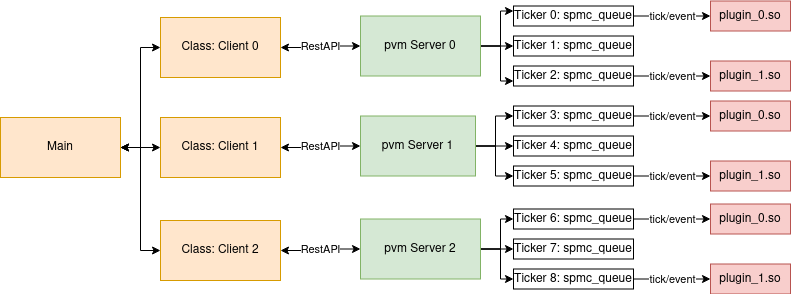

The diagram above was exported from draw.io. Its source (the exported page's mxGraphModel, read from the mxfile embedded in the PNG):
<mxGraphModel dx="2074" dy="1099" grid="1" gridSize="10" guides="1" tooltips="1" connect="1" arrows="1" fold="1" page="1" pageScale="1" pageWidth="850" pageHeight="1100" math="0" shadow="0">
  <root>
    <mxCell id="0" />
    <mxCell id="1" parent="0" />
    <mxCell id="p189amVVIOCnyfQGPmxy-9" value="" style="edgeStyle=orthogonalEdgeStyle;rounded=0;orthogonalLoop=1;jettySize=auto;html=1;startArrow=classic;startFill=1;" parent="1" source="p189amVVIOCnyfQGPmxy-1" target="p189amVVIOCnyfQGPmxy-6" edge="1">
      <mxGeometry relative="1" as="geometry" />
    </mxCell>
    <mxCell id="p189amVVIOCnyfQGPmxy-16" style="edgeStyle=orthogonalEdgeStyle;rounded=0;orthogonalLoop=1;jettySize=auto;html=1;exitX=1;exitY=0.5;exitDx=0;exitDy=0;entryX=0;entryY=0.5;entryDx=0;entryDy=0;startArrow=classic;startFill=1;" parent="1" source="p189amVVIOCnyfQGPmxy-1" target="p189amVVIOCnyfQGPmxy-5" edge="1">
      <mxGeometry relative="1" as="geometry" />
    </mxCell>
    <mxCell id="p189amVVIOCnyfQGPmxy-17" style="edgeStyle=orthogonalEdgeStyle;rounded=0;orthogonalLoop=1;jettySize=auto;html=1;exitX=1;exitY=0.5;exitDx=0;exitDy=0;entryX=0;entryY=0.5;entryDx=0;entryDy=0;startArrow=classic;startFill=1;" parent="1" source="p189amVVIOCnyfQGPmxy-1" target="p189amVVIOCnyfQGPmxy-7" edge="1">
      <mxGeometry relative="1" as="geometry" />
    </mxCell>
    <mxCell id="p189amVVIOCnyfQGPmxy-1" value="Main" style="rounded=0;whiteSpace=wrap;html=1;strokeColor=#d79b00;fillColor=#ffe6cc;" parent="1" vertex="1">
      <mxGeometry y="670" width="120" height="60" as="geometry" />
    </mxCell>
    <mxCell id="p189amVVIOCnyfQGPmxy-39" style="edgeStyle=orthogonalEdgeStyle;rounded=0;orthogonalLoop=1;jettySize=auto;html=1;exitX=1;exitY=0.5;exitDx=0;exitDy=0;entryX=0;entryY=0.5;entryDx=0;entryDy=0;startArrow=none;startFill=0;" parent="1" source="p189amVVIOCnyfQGPmxy-2" target="p189amVVIOCnyfQGPmxy-23" edge="1">
      <mxGeometry relative="1" as="geometry" />
    </mxCell>
    <mxCell id="p189amVVIOCnyfQGPmxy-40" style="edgeStyle=orthogonalEdgeStyle;rounded=0;orthogonalLoop=1;jettySize=auto;html=1;exitX=1;exitY=0.5;exitDx=0;exitDy=0;entryX=0;entryY=0.25;entryDx=0;entryDy=0;startArrow=none;startFill=0;" parent="1" source="p189amVVIOCnyfQGPmxy-2" target="p189amVVIOCnyfQGPmxy-22" edge="1">
      <mxGeometry relative="1" as="geometry" />
    </mxCell>
    <mxCell id="p189amVVIOCnyfQGPmxy-41" style="edgeStyle=orthogonalEdgeStyle;rounded=0;orthogonalLoop=1;jettySize=auto;html=1;exitX=1;exitY=0.5;exitDx=0;exitDy=0;entryX=0;entryY=0.75;entryDx=0;entryDy=0;startArrow=none;startFill=0;" parent="1" source="p189amVVIOCnyfQGPmxy-2" target="p189amVVIOCnyfQGPmxy-24" edge="1">
      <mxGeometry relative="1" as="geometry" />
    </mxCell>
    <mxCell id="p189amVVIOCnyfQGPmxy-2" value="pvm Server 0" style="rounded=0;whiteSpace=wrap;html=1;fillColor=#d5e8d4;strokeColor=#82b366;" parent="1" vertex="1">
      <mxGeometry x="360" y="568.5" width="120" height="60" as="geometry" />
    </mxCell>
    <mxCell id="p189amVVIOCnyfQGPmxy-38" style="edgeStyle=orthogonalEdgeStyle;rounded=0;orthogonalLoop=1;jettySize=auto;html=1;exitX=1;exitY=0.5;exitDx=0;exitDy=0;startArrow=none;startFill=0;" parent="1" source="p189amVVIOCnyfQGPmxy-3" target="p189amVVIOCnyfQGPmxy-28" edge="1">
      <mxGeometry relative="1" as="geometry" />
    </mxCell>
    <mxCell id="p189amVVIOCnyfQGPmxy-45" style="edgeStyle=orthogonalEdgeStyle;rounded=0;orthogonalLoop=1;jettySize=auto;html=1;exitX=1;exitY=0.5;exitDx=0;exitDy=0;entryX=0;entryY=0.5;entryDx=0;entryDy=0;startArrow=none;startFill=0;" parent="1" source="p189amVVIOCnyfQGPmxy-3" target="p189amVVIOCnyfQGPmxy-29" edge="1">
      <mxGeometry relative="1" as="geometry" />
    </mxCell>
    <mxCell id="p189amVVIOCnyfQGPmxy-46" style="edgeStyle=orthogonalEdgeStyle;rounded=0;orthogonalLoop=1;jettySize=auto;html=1;exitX=1;exitY=0.5;exitDx=0;exitDy=0;entryX=0;entryY=0.5;entryDx=0;entryDy=0;startArrow=none;startFill=0;" parent="1" source="p189amVVIOCnyfQGPmxy-3" target="p189amVVIOCnyfQGPmxy-30" edge="1">
      <mxGeometry relative="1" as="geometry" />
    </mxCell>
    <mxCell id="p189amVVIOCnyfQGPmxy-3" value="pvm Server 1" style="rounded=0;whiteSpace=wrap;html=1;fillColor=#d5e8d4;strokeColor=#82b366;" parent="1" vertex="1">
      <mxGeometry x="360" y="668.5" width="115" height="60" as="geometry" />
    </mxCell>
    <mxCell id="p189amVVIOCnyfQGPmxy-34" style="edgeStyle=orthogonalEdgeStyle;rounded=0;orthogonalLoop=1;jettySize=auto;html=1;exitX=1;exitY=0.5;exitDx=0;exitDy=0;entryX=0;entryY=0.5;entryDx=0;entryDy=0;startArrow=none;startFill=0;" parent="1" source="p189amVVIOCnyfQGPmxy-4" target="p189amVVIOCnyfQGPmxy-31" edge="1">
      <mxGeometry relative="1" as="geometry" />
    </mxCell>
    <mxCell id="p189amVVIOCnyfQGPmxy-35" value="" style="edgeStyle=orthogonalEdgeStyle;rounded=0;orthogonalLoop=1;jettySize=auto;html=1;startArrow=none;startFill=0;" parent="1" source="p189amVVIOCnyfQGPmxy-4" target="p189amVVIOCnyfQGPmxy-33" edge="1">
      <mxGeometry relative="1" as="geometry" />
    </mxCell>
    <mxCell id="p189amVVIOCnyfQGPmxy-36" style="edgeStyle=orthogonalEdgeStyle;rounded=0;orthogonalLoop=1;jettySize=auto;html=1;exitX=1;exitY=0.5;exitDx=0;exitDy=0;entryX=0;entryY=0.5;entryDx=0;entryDy=0;startArrow=none;startFill=0;" parent="1" source="p189amVVIOCnyfQGPmxy-4" target="p189amVVIOCnyfQGPmxy-32" edge="1">
      <mxGeometry relative="1" as="geometry" />
    </mxCell>
    <mxCell id="p189amVVIOCnyfQGPmxy-4" value="pvm Server 2" style="rounded=0;whiteSpace=wrap;html=1;fillColor=#d5e8d4;strokeColor=#82b366;" parent="1" vertex="1">
      <mxGeometry x="360" y="771.5" width="120" height="60" as="geometry" />
    </mxCell>
    <mxCell id="p189amVVIOCnyfQGPmxy-13" value="RestAPI" style="edgeStyle=orthogonalEdgeStyle;rounded=0;orthogonalLoop=1;jettySize=auto;html=1;startArrow=classic;startFill=1;" parent="1" source="p189amVVIOCnyfQGPmxy-5" target="p189amVVIOCnyfQGPmxy-2" edge="1">
      <mxGeometry relative="1" as="geometry">
        <mxPoint as="offset" />
      </mxGeometry>
    </mxCell>
    <mxCell id="p189amVVIOCnyfQGPmxy-5" value="Class: Client 0" style="rounded=0;whiteSpace=wrap;html=1;strokeColor=#d79b00;fillColor=#ffe6cc;" parent="1" vertex="1">
      <mxGeometry x="160" y="570" width="120" height="60" as="geometry" />
    </mxCell>
    <mxCell id="p189amVVIOCnyfQGPmxy-12" value="RestAPI" style="edgeStyle=orthogonalEdgeStyle;rounded=0;orthogonalLoop=1;jettySize=auto;html=1;startArrow=classic;startFill=1;" parent="1" source="p189amVVIOCnyfQGPmxy-6" target="p189amVVIOCnyfQGPmxy-3" edge="1">
      <mxGeometry relative="1" as="geometry" />
    </mxCell>
    <mxCell id="p189amVVIOCnyfQGPmxy-6" value="Class: Client 1" style="rounded=0;whiteSpace=wrap;html=1;strokeColor=#d79b00;fillColor=#ffe6cc;" parent="1" vertex="1">
      <mxGeometry x="160" y="670" width="120" height="60" as="geometry" />
    </mxCell>
    <mxCell id="p189amVVIOCnyfQGPmxy-11" value="RestAPI" style="edgeStyle=orthogonalEdgeStyle;rounded=0;orthogonalLoop=1;jettySize=auto;html=1;startArrow=classic;startFill=1;" parent="1" source="p189amVVIOCnyfQGPmxy-7" target="p189amVVIOCnyfQGPmxy-4" edge="1">
      <mxGeometry relative="1" as="geometry" />
    </mxCell>
    <mxCell id="p189amVVIOCnyfQGPmxy-7" value="Class: Client 2" style="rounded=0;whiteSpace=wrap;html=1;strokeColor=#d79b00;fillColor=#ffe6cc;" parent="1" vertex="1">
      <mxGeometry x="160" y="773" width="120" height="60" as="geometry" />
    </mxCell>
    <mxCell id="p189amVVIOCnyfQGPmxy-53" value="tick/event" style="edgeStyle=orthogonalEdgeStyle;rounded=0;orthogonalLoop=1;jettySize=auto;html=1;startArrow=none;startFill=0;" parent="1" source="p189amVVIOCnyfQGPmxy-22" target="p189amVVIOCnyfQGPmxy-47" edge="1">
      <mxGeometry relative="1" as="geometry" />
    </mxCell>
    <mxCell id="p189amVVIOCnyfQGPmxy-22" value="Ticker 0: spmc_queue" style="rounded=0;whiteSpace=wrap;html=1;" parent="1" vertex="1">
      <mxGeometry x="513" y="558.5" width="120" height="20" as="geometry" />
    </mxCell>
    <mxCell id="p189amVVIOCnyfQGPmxy-23" value="Ticker 1: spmc_queue" style="rounded=0;whiteSpace=wrap;html=1;" parent="1" vertex="1">
      <mxGeometry x="513" y="588.5" width="120" height="20" as="geometry" />
    </mxCell>
    <mxCell id="p189amVVIOCnyfQGPmxy-54" value="tick/event" style="edgeStyle=orthogonalEdgeStyle;rounded=0;orthogonalLoop=1;jettySize=auto;html=1;startArrow=none;startFill=0;" parent="1" source="p189amVVIOCnyfQGPmxy-24" target="p189amVVIOCnyfQGPmxy-48" edge="1">
      <mxGeometry relative="1" as="geometry" />
    </mxCell>
    <mxCell id="p189amVVIOCnyfQGPmxy-24" value="Ticker 2: spmc_queue" style="rounded=0;whiteSpace=wrap;html=1;" parent="1" vertex="1">
      <mxGeometry x="513" y="618.5" width="120" height="20" as="geometry" />
    </mxCell>
    <mxCell id="p189amVVIOCnyfQGPmxy-57" value="tick/event" style="edgeStyle=orthogonalEdgeStyle;rounded=0;orthogonalLoop=1;jettySize=auto;html=1;startArrow=none;startFill=0;" parent="1" source="p189amVVIOCnyfQGPmxy-28" target="p189amVVIOCnyfQGPmxy-55" edge="1">
      <mxGeometry relative="1" as="geometry" />
    </mxCell>
    <mxCell id="p189amVVIOCnyfQGPmxy-28" value="Ticker 3: spmc_queue" style="rounded=0;whiteSpace=wrap;html=1;" parent="1" vertex="1">
      <mxGeometry x="513" y="658.5" width="120" height="20" as="geometry" />
    </mxCell>
    <mxCell id="p189amVVIOCnyfQGPmxy-29" value="Ticker 4: spmc_queue" style="rounded=0;whiteSpace=wrap;html=1;" parent="1" vertex="1">
      <mxGeometry x="513" y="688.5" width="120" height="20" as="geometry" />
    </mxCell>
    <mxCell id="p189amVVIOCnyfQGPmxy-58" value="tick/event" style="edgeStyle=orthogonalEdgeStyle;rounded=0;orthogonalLoop=1;jettySize=auto;html=1;startArrow=none;startFill=0;" parent="1" source="p189amVVIOCnyfQGPmxy-30" target="p189amVVIOCnyfQGPmxy-56" edge="1">
      <mxGeometry relative="1" as="geometry" />
    </mxCell>
    <mxCell id="p189amVVIOCnyfQGPmxy-30" value="Ticker 5: spmc_queue" style="rounded=0;whiteSpace=wrap;html=1;" parent="1" vertex="1">
      <mxGeometry x="513" y="718.5" width="120" height="20" as="geometry" />
    </mxCell>
    <mxCell id="p189amVVIOCnyfQGPmxy-61" value="tick/event" style="edgeStyle=orthogonalEdgeStyle;rounded=0;orthogonalLoop=1;jettySize=auto;html=1;startArrow=none;startFill=0;" parent="1" source="p189amVVIOCnyfQGPmxy-31" target="p189amVVIOCnyfQGPmxy-59" edge="1">
      <mxGeometry relative="1" as="geometry" />
    </mxCell>
    <mxCell id="p189amVVIOCnyfQGPmxy-31" value="Ticker 6: spmc_queue" style="rounded=0;whiteSpace=wrap;html=1;" parent="1" vertex="1">
      <mxGeometry x="513" y="761.5" width="120" height="20" as="geometry" />
    </mxCell>
    <mxCell id="p189amVVIOCnyfQGPmxy-32" value="Ticker 7: spmc_queue" style="rounded=0;whiteSpace=wrap;html=1;" parent="1" vertex="1">
      <mxGeometry x="513" y="791.5" width="120" height="20" as="geometry" />
    </mxCell>
    <mxCell id="p189amVVIOCnyfQGPmxy-62" value="tick/event" style="edgeStyle=orthogonalEdgeStyle;rounded=0;orthogonalLoop=1;jettySize=auto;html=1;startArrow=none;startFill=0;" parent="1" source="p189amVVIOCnyfQGPmxy-33" target="p189amVVIOCnyfQGPmxy-60" edge="1">
      <mxGeometry relative="1" as="geometry" />
    </mxCell>
    <mxCell id="p189amVVIOCnyfQGPmxy-33" value="Ticker 8: spmc_queue" style="rounded=0;whiteSpace=wrap;html=1;" parent="1" vertex="1">
      <mxGeometry x="513" y="821.5" width="120" height="20" as="geometry" />
    </mxCell>
    <mxCell id="p189amVVIOCnyfQGPmxy-47" value="plugin_0.so" style="rounded=0;whiteSpace=wrap;html=1;fillColor=#f8cecc;strokeColor=#b85450;" parent="1" vertex="1">
      <mxGeometry x="710" y="553.5" width="80" height="30" as="geometry" />
    </mxCell>
    <mxCell id="p189amVVIOCnyfQGPmxy-48" value="plugin_1.so" style="rounded=0;whiteSpace=wrap;html=1;fillColor=#f8cecc;strokeColor=#b85450;" parent="1" vertex="1">
      <mxGeometry x="710" y="613.5" width="80" height="30" as="geometry" />
    </mxCell>
    <mxCell id="p189amVVIOCnyfQGPmxy-55" value="plugin_0.so" style="rounded=0;whiteSpace=wrap;html=1;fillColor=#f8cecc;strokeColor=#b85450;" parent="1" vertex="1">
      <mxGeometry x="710" y="653.5" width="80" height="30" as="geometry" />
    </mxCell>
    <mxCell id="p189amVVIOCnyfQGPmxy-56" value="plugin_1.so" style="rounded=0;whiteSpace=wrap;html=1;fillColor=#f8cecc;strokeColor=#b85450;" parent="1" vertex="1">
      <mxGeometry x="710" y="713.5" width="80" height="30" as="geometry" />
    </mxCell>
    <mxCell id="p189amVVIOCnyfQGPmxy-59" value="plugin_0.so" style="rounded=0;whiteSpace=wrap;html=1;fillColor=#f8cecc;strokeColor=#b85450;" parent="1" vertex="1">
      <mxGeometry x="710" y="756.5" width="80" height="30" as="geometry" />
    </mxCell>
    <mxCell id="p189amVVIOCnyfQGPmxy-60" value="plugin_1.so" style="rounded=0;whiteSpace=wrap;html=1;fillColor=#f8cecc;strokeColor=#b85450;" parent="1" vertex="1">
      <mxGeometry x="710" y="816.5" width="80" height="30" as="geometry" />
    </mxCell>
  </root>
</mxGraphModel>